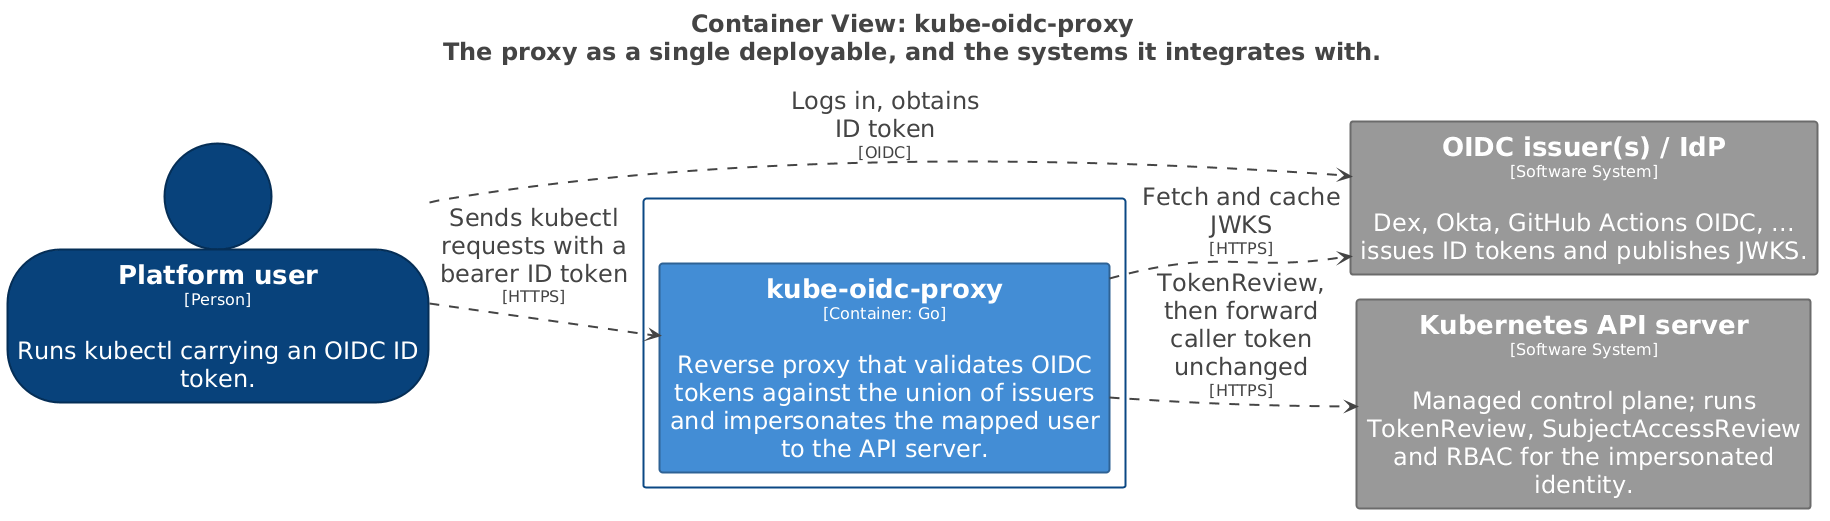

The diagram above was rendered by PlantUML. Its source (embedded in the PNG):
@startuml
title <size:24>Container View: kube-oidc-proxy</size>\n<size:24>The proxy as a single deployable, and the systems it integrates with.</size>

set separator none
left to right direction
skinparam ranksep 20
skinparam nodesep 5
hide stereotype

<style>
  root {
    BackgroundColor: #ffffff;
    FontColor: #444444;
  }
  // Element,Container
  .Element-RWxlbWVudCxDb250YWluZXI= {
    BackgroundColor: #438dd5;
    LineColor: #2e6295;
    LineStyle: 0;
    LineThickness: 2;
    FontColor: #ffffff;
    FontSize: 24;
    HorizontalAlignment: center;
    Shadowing: 0;
    MaximumWidth: 450;
  }
  // Element,Person
  .Element-RWxlbWVudCxQZXJzb24= {
    BackgroundColor: #08427b;
    LineColor: #052e56;
    LineStyle: 0;
    LineThickness: 2;
    FontColor: #ffffff;
    FontSize: 24;
    HorizontalAlignment: center;
    Shadowing: 0;
    MaximumWidth: 450;
  }
  // Element,Software System,External
  .Element-RWxlbWVudCxTb2Z0d2FyZSBTeXN0ZW0sRXh0ZXJuYWw= {
    BackgroundColor: #999999;
    LineColor: #6b6b6b;
    LineStyle: 0;
    LineThickness: 2;
    FontColor: #ffffff;
    FontSize: 24;
    HorizontalAlignment: center;
    Shadowing: 0;
    MaximumWidth: 450;
  }
  // Relationship
  .Relationship-UmVsYXRpb25zaGlw {
    LineThickness: 2;
    LineStyle: 10-10;
    LineColor: #444444;
    FontColor: #444444;
    FontSize: 24;
    MaximumWidth: 200;
  }
  // kube-oidc-proxy
  .Boundary-a3ViZS1vaWRjLXByb3h5 {
    BackgroundColor: #ffffff;
    LineColor: #0b4884;
    LineStyle: 0;
    LineThickness: 2;
    FontColor: #ffffff;
    FontSize: 24;
    HorizontalAlignment: center;
    Shadowing: 0;
  }
</style>

person "==Platform user\n<size:16>[Person]</size>\n\nRuns kubectl carrying an OIDC ID token." <<Element-RWxlbWVudCxQZXJzb24=>> as Platformuser
rectangle "==OIDC issuer(s) / IdP\n<size:16>[Software System]</size>\n\nDex, Okta, GitHub Actions OIDC, ... issues ID tokens and publishes JWKS." <<Element-RWxlbWVudCxTb2Z0d2FyZSBTeXN0ZW0sRXh0ZXJuYWw=>> as OIDCissuersIdP
rectangle "==Kubernetes API server\n<size:16>[Software System]</size>\n\nManaged control plane; runs TokenReview, SubjectAccessReview and RBAC for the impersonated identity." <<Element-RWxlbWVudCxTb2Z0d2FyZSBTeXN0ZW0sRXh0ZXJuYWw=>> as KubernetesAPIserver

rectangle "kube-oidc-proxy\n<size:16>[Software System]</size>" <<Boundary-a3ViZS1vaWRjLXByb3h5>> {
  rectangle "==kube-oidc-proxy\n<size:16>[Container: Go]</size>\n\nReverse proxy that validates OIDC tokens against the union of issuers and impersonates the mapped user to the API server." <<Element-RWxlbWVudCxDb250YWluZXI=>> as kubeoidcproxy.kubeoidcproxy
}

Platformuser --> OIDCissuersIdP <<Relationship-UmVsYXRpb25zaGlw>> : "Logs in, obtains ID token\n<size:16>[OIDC]</size>"
Platformuser --> kubeoidcproxy.kubeoidcproxy <<Relationship-UmVsYXRpb25zaGlw>> : "Sends kubectl requests with a bearer ID token\n<size:16>[HTTPS]</size>"
kubeoidcproxy.kubeoidcproxy --> OIDCissuersIdP <<Relationship-UmVsYXRpb25zaGlw>> : "Fetch and cache JWKS\n<size:16>[HTTPS]</size>"
kubeoidcproxy.kubeoidcproxy --> KubernetesAPIserver <<Relationship-UmVsYXRpb25zaGlw>> : "TokenReview, then forward caller token unchanged\n<size:16>[HTTPS]</size>"

@enduml